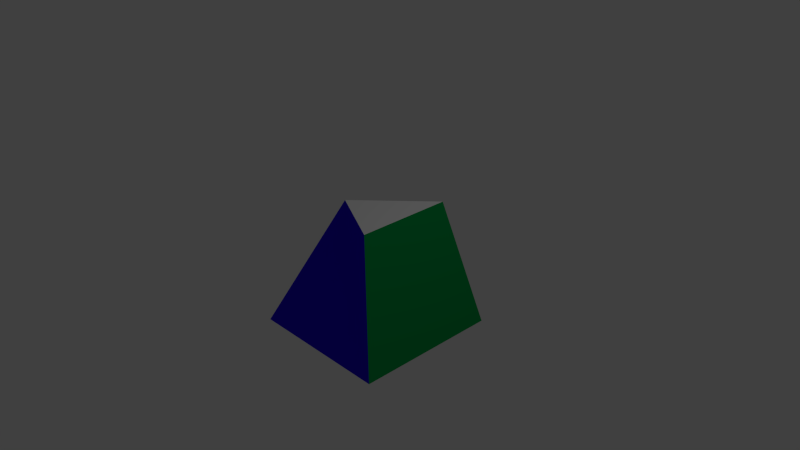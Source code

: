 # Source: barve.blend  (saved by Blender 2.61.0; exported with 4.5.12 LTS)
import bpy
from mathutils import Matrix  # noqa: F401  (used for matrix-valued properties, if any)

bpy.ops.wm.read_factory_settings(use_empty=True)
scene = bpy.context.scene
scene.name = 'Scene'

# ---- collections
col_collection_1 = bpy.data.collections.new('Collection 1'); scene.collection.children.link(col_collection_1)

# ---- materials (node trees are filled in below, after node groups)
mat_sivina = bpy.data.materials.new('sivina')
mat_sivina.alpha_threshold = 0.0
mat_sivina.use_transparent_shadow = False
mat_sivina.roughness = 0.5
mat_sivina.line_color = (0.0, 0.0, 0.0, 1.0)
mat_modra = bpy.data.materials.new('modra')
mat_modra.alpha_threshold = 0.0
mat_modra.use_transparent_shadow = False
mat_modra.diffuse_color = (0.0257, 0.0, 0.8, 1.0)
mat_modra.specular_color = (0.005425, 0.0, 0.2668)
mat_modra.roughness = 0.5
mat_modra.line_color = (0.0, 0.0, 0.0, 1.0)
mat_zelena = bpy.data.materials.new('zelena')
mat_zelena.alpha_threshold = 0.0
mat_zelena.use_transparent_shadow = False
mat_zelena.diffuse_color = (0.0, 0.3672, 0.0763, 1.0)
mat_zelena.roughness = 0.5
mat_zelena.line_color = (0.0, 0.0, 0.0, 1.0)

# ---- material node trees

# ---- world
world_world = bpy.data.worlds.new('World'); scene.world = world_world
world_world.color = (0.05088, 0.05088, 0.05088)
world_world.use_sun_shadow = False
world_world.sun_shadow_jitter_overblur = 0.0
world_world.cycles.sampling_method = 'MANUAL'
world_world.cycles.sample_map_resolution = 256

# ---- cameras
cam_camera = bpy.data.cameras.new('Camera')
cam_camera.clip_end = 100.0
cam_camera.lens = 35.0
cam_camera.sensor_width = 32.0
cam_camera.sensor_height = 18.0
cam_camera.ortho_scale = 7.314
cam_camera.dof.focus_distance = 0.0
cam_camera.dof.aperture_fstop = 128.0

# ---- lights
light_lamp = bpy.data.lights.new('Lamp', 'POINT')
light_lamp.transmission_factor = 0.0
light_lamp.cutoff_distance = 30.0
light_lamp.energy = 100.0
light_lamp.shadow_buffer_clip_start = 1.001
light_lamp.shadow_soft_size = 1.0
light_lamp.shadow_maximum_resolution = 0.006
light_lamp.use_absolute_resolution = True
light_lamp.cycles.use_multiple_importance_sampling = False

# ---- meshes
me_cube = bpy.data.meshes.new('Cube')
me_cube.from_pydata([(-0.2902, 0.1779, 0.473), (0.1564, -0.5624, 1.0), (1.0, -1.0, 1.0), (1.0, 0.2271, 1.0), (-1.0, 1.0, -1.0), (-1.0, -1.0, -1.0), (1.0, -1.0, -1.0), (1.0, 1.0, -1.0)], [], [(7, 6, 5), (7, 5, 4), (3, 0, 1), (3, 1, 2), (7, 3, 6), (3, 2, 6), (6, 2, 1), (6, 1, 5), (0, 4, 5), (0, 5, 1), (4, 0, 7), (0, 3, 7)])
me_cube.polygons.foreach_set('material_index', [0, 0, 0, 0, 2, 2, 1, 1, 2, 2, 1, 1])
_ca = me_cube.color_attributes.new('Col', 'BYTE_COLOR', 'CORNER')
_ca.data.foreach_set('color', [1.0, 1.0, 1.0, 1.0, 1.0, 1.0, 1.0, 1.0, 1.0, 1.0, 1.0, 1.0, 1.0, 1.0, 1.0, 1.0, 1.0, 1.0, 1.0, 1.0, 1.0, 1.0, 1.0, 1.0, 1.0, 1.0, 1.0, 1.0, 1.0, 1.0, 1.0, 1.0, 1.0, 1.0, 1.0, 1.0, 1.0, 1.0, 1.0, 1.0, 1.0, 1.0, 1.0, 1.0, 1.0, 1.0, 1.0, 1.0, 1.0, 1.0, 1.0, 1.0, 1.0, 1.0, 1.0, 1.0, 1.0, 1.0, 1.0, 1.0, 1.0, 1.0, 1.0, 1.0, 1.0, 1.0, 1.0, 1.0, 1.0, 1.0, 1.0, 1.0, 1.0, 1.0, 1.0, 1.0, 1.0, 1.0, 1.0, 1.0, 1.0, 1.0, 1.0, 1.0, 1.0, 1.0, 1.0, 1.0, 1.0, 1.0, 1.0, 1.0, 1.0, 1.0, 1.0, 1.0, 1.0, 1.0, 1.0, 1.0, 1.0, 1.0, 1.0, 1.0, 1.0, 1.0, 1.0, 1.0, 1.0, 1.0, 1.0, 1.0, 1.0, 1.0, 1.0, 1.0, 1.0, 1.0, 1.0, 1.0, 1.0, 1.0, 1.0, 1.0, 1.0, 1.0, 1.0, 1.0, 1.0, 1.0, 1.0, 1.0, 1.0, 1.0, 1.0, 1.0, 1.0, 1.0, 1.0, 1.0, 1.0, 1.0, 1.0, 1.0])
me_cube.materials.append(mat_sivina)
me_cube.materials.append(mat_modra)
me_cube.materials.append(mat_zelena)
me_cube.use_remesh_preserve_volume = False
me_cube.use_remesh_preserve_attributes = False
me_cube.use_mirror_vertex_groups = False
me_cube.update()

# ---- objects
ob_cube = bpy.data.objects.new('Cube', me_cube)
ob_lamp = bpy.data.objects.new('Lamp', light_lamp)
ob_camera = bpy.data.objects.new('Camera', cam_camera)

# ---- transforms, parenting, visibility, modifiers, constraints
ob_cube.location = (0.0, 0.0, 0.0)
ob_cube.lock_rotations_4d = False
ob_cube.empty_display_type = 'ARROWS'
ob_cube.lineart.crease_threshold = 0.0
ob_lamp.location = (4.076, 1.005, 5.904)
ob_lamp.rotation_euler = (0.6503, 0.05522, 1.866)
ob_lamp.lock_rotations_4d = False
ob_lamp.empty_display_type = 'ARROWS'
ob_lamp.color = (0.0, 0.0, 0.0, 0.0)
ob_lamp.lineart.crease_threshold = 0.0
ob_camera.location = (7.481, -6.508, 5.344)
ob_camera.rotation_euler = (1.109, 0.01082, 0.8149)
ob_camera.lock_rotations_4d = False
ob_camera.empty_display_type = 'ARROWS'
ob_camera.color = (0.0, 0.0, 0.0, 0.0)
ob_camera.display_type = 'WIRE'
ob_camera.lineart.crease_threshold = 0.0

# ---- collection membership
col_collection_1.objects.link(ob_cube)
col_collection_1.objects.link(ob_lamp)
col_collection_1.objects.link(ob_camera)

# ---- scene / render settings (as saved in the file)
scene.camera = ob_camera
scene.frame_start = 1; scene.frame_end = 250; scene.frame_set(1)
scene.render.engine = 'BLENDER_EEVEE_NEXT'
scene.render.image_settings.color_mode = 'RGB'
scene.render.image_settings.compression = 90
scene.render.resolution_percentage = 50
scene.render.dither_intensity = 0.0
scene.render.bake_margin = 2
scene.render.bake_bias = 0.0
scene.cycles.use_denoising = False
scene.cycles.samples = 10
scene.cycles.sampling_pattern = 'TABULATED_SOBOL'
scene.cycles.light_sampling_threshold = 0.0
scene.cycles.use_adaptive_sampling = False
scene.cycles.use_light_tree = False
scene.cycles.blur_glossy = 0.0
scene.cycles.volume_bounces = 1
scene.cycles.pixel_filter_type = 'GAUSSIAN'
scene.cycles.sample_clamp_indirect = 0.0
scene.view_settings.view_transform = 'Standard'
bpy.context.view_layer.update()
